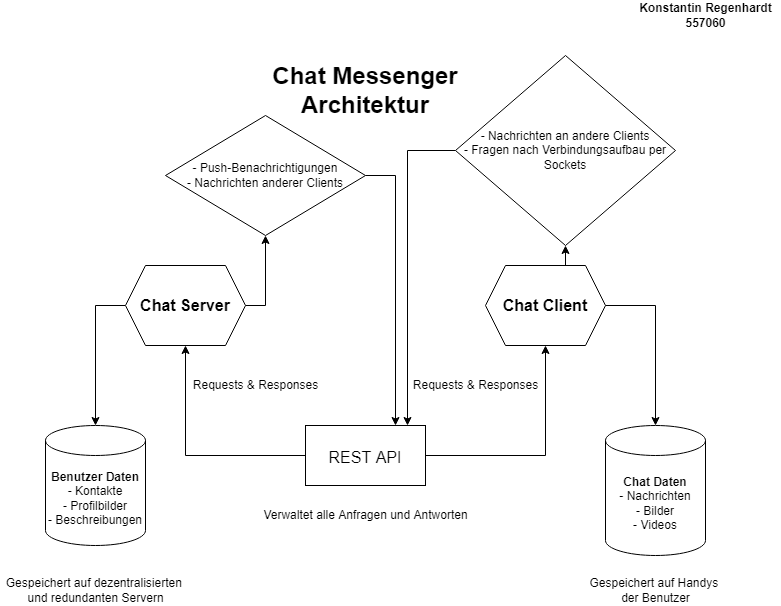

The diagram above was exported from draw.io. Its source (the exported page's mxGraphModel, read from the mxfile embedded in the PNG):
<mxGraphModel dx="782" dy="1105" grid="1" gridSize="10" guides="1" tooltips="1" connect="1" arrows="1" fold="1" page="1" pageScale="1" pageWidth="827" pageHeight="1169" math="0" shadow="0">
  <root>
    <mxCell id="0" />
    <mxCell id="1" parent="0" />
    <mxCell id="pLHAG96ntXrhp5_p_L3i-9" style="edgeStyle=orthogonalEdgeStyle;rounded=0;orthogonalLoop=1;jettySize=auto;html=1;exitX=0;exitY=0.5;exitDx=0;exitDy=0;entryX=0.5;entryY=0;entryDx=0;entryDy=0;entryPerimeter=0;" edge="1" parent="1" source="b42_afTLZL8ISwOCCNei-1">
      <mxGeometry relative="1" as="geometry">
        <mxPoint x="130" y="440" as="targetPoint" />
      </mxGeometry>
    </mxCell>
    <mxCell id="pLHAG96ntXrhp5_p_L3i-16" style="edgeStyle=orthogonalEdgeStyle;rounded=0;orthogonalLoop=1;jettySize=auto;html=1;exitX=1;exitY=0.5;exitDx=0;exitDy=0;entryX=0.5;entryY=1;entryDx=0;entryDy=0;" edge="1" parent="1" source="b42_afTLZL8ISwOCCNei-1" target="pLHAG96ntXrhp5_p_L3i-14">
      <mxGeometry relative="1" as="geometry" />
    </mxCell>
    <mxCell id="b42_afTLZL8ISwOCCNei-1" value="&lt;b&gt;&lt;font style=&quot;font-size: 16px;&quot;&gt;Chat Server&lt;/font&gt;&lt;/b&gt;" style="shape=hexagon;perimeter=hexagonPerimeter2;whiteSpace=wrap;html=1;fixedSize=1;" parent="1" vertex="1">
      <mxGeometry x="160" y="280" width="120" height="80" as="geometry" />
    </mxCell>
    <mxCell id="pLHAG96ntXrhp5_p_L3i-4" style="edgeStyle=orthogonalEdgeStyle;rounded=0;orthogonalLoop=1;jettySize=auto;html=1;exitX=1;exitY=0.5;exitDx=0;exitDy=0;" edge="1" parent="1" source="b42_afTLZL8ISwOCCNei-2" target="pLHAG96ntXrhp5_p_L3i-1">
      <mxGeometry relative="1" as="geometry">
        <mxPoint x="640" y="320" as="targetPoint" />
      </mxGeometry>
    </mxCell>
    <mxCell id="pLHAG96ntXrhp5_p_L3i-19" style="edgeStyle=orthogonalEdgeStyle;rounded=0;orthogonalLoop=1;jettySize=auto;html=1;exitX=0.5;exitY=0;exitDx=0;exitDy=0;entryX=0.5;entryY=1;entryDx=0;entryDy=0;" edge="1" parent="1" source="b42_afTLZL8ISwOCCNei-2" target="pLHAG96ntXrhp5_p_L3i-18">
      <mxGeometry relative="1" as="geometry" />
    </mxCell>
    <mxCell id="b42_afTLZL8ISwOCCNei-2" value="&lt;b&gt;Chat Client&lt;/b&gt;" style="shape=hexagon;perimeter=hexagonPerimeter2;whiteSpace=wrap;html=1;fixedSize=1;fontSize=16;" parent="1" vertex="1">
      <mxGeometry x="520" y="280" width="120" height="80" as="geometry" />
    </mxCell>
    <mxCell id="b42_afTLZL8ISwOCCNei-3" value="&lt;b&gt;&lt;font style=&quot;font-size: 24px;&quot;&gt;Chat Messenger Architektur&lt;/font&gt;&lt;/b&gt;" style="text;html=1;strokeColor=none;fillColor=none;align=center;verticalAlign=middle;whiteSpace=wrap;rounded=0;fontSize=16;" parent="1" vertex="1">
      <mxGeometry x="280" y="40" width="240" height="130" as="geometry" />
    </mxCell>
    <mxCell id="pLHAG96ntXrhp5_p_L3i-3" style="edgeStyle=orthogonalEdgeStyle;rounded=0;orthogonalLoop=1;jettySize=auto;html=1;exitX=1;exitY=0.5;exitDx=0;exitDy=0;entryX=0.5;entryY=1;entryDx=0;entryDy=0;" edge="1" parent="1" source="b42_afTLZL8ISwOCCNei-4" target="b42_afTLZL8ISwOCCNei-2">
      <mxGeometry relative="1" as="geometry" />
    </mxCell>
    <mxCell id="pLHAG96ntXrhp5_p_L3i-8" style="edgeStyle=orthogonalEdgeStyle;rounded=0;orthogonalLoop=1;jettySize=auto;html=1;exitX=0;exitY=0.5;exitDx=0;exitDy=0;entryX=0.5;entryY=1;entryDx=0;entryDy=0;" edge="1" parent="1" source="b42_afTLZL8ISwOCCNei-4" target="b42_afTLZL8ISwOCCNei-1">
      <mxGeometry relative="1" as="geometry" />
    </mxCell>
    <mxCell id="b42_afTLZL8ISwOCCNei-4" value="&lt;font style=&quot;font-size: 16px;&quot;&gt;REST API&lt;/font&gt;" style="rounded=0;whiteSpace=wrap;html=1;fontSize=24;" parent="1" vertex="1">
      <mxGeometry x="340" y="440" width="120" height="60" as="geometry" />
    </mxCell>
    <mxCell id="pLHAG96ntXrhp5_p_L3i-1" value="&lt;b&gt;Chat Daten&lt;/b&gt;&lt;br&gt;- Nachrichten&lt;br&gt;- Bilder&lt;br&gt;- Videos" style="shape=cylinder3;whiteSpace=wrap;html=1;boundedLbl=1;backgroundOutline=1;size=15;" vertex="1" parent="1">
      <mxGeometry x="640" y="440" width="100" height="130" as="geometry" />
    </mxCell>
    <mxCell id="pLHAG96ntXrhp5_p_L3i-11" value="Requests &amp;amp; Responses" style="text;html=1;align=center;verticalAlign=middle;resizable=0;points=[];autosize=1;strokeColor=none;fillColor=none;" vertex="1" parent="1">
      <mxGeometry x="440" y="390" width="140" height="20" as="geometry" />
    </mxCell>
    <mxCell id="pLHAG96ntXrhp5_p_L3i-12" value="Requests &amp;amp; Responses" style="text;html=1;align=center;verticalAlign=middle;resizable=0;points=[];autosize=1;strokeColor=none;fillColor=none;" vertex="1" parent="1">
      <mxGeometry x="220" y="390" width="140" height="20" as="geometry" />
    </mxCell>
    <mxCell id="pLHAG96ntXrhp5_p_L3i-13" value="&lt;b style=&quot;&quot;&gt;Benutzer Daten&lt;/b&gt;&lt;br style=&quot;&quot;&gt;&lt;span style=&quot;&quot;&gt;- Kontakte&lt;/span&gt;&lt;br style=&quot;&quot;&gt;&lt;span style=&quot;&quot;&gt;- Profilbilder&lt;/span&gt;&lt;br style=&quot;&quot;&gt;&lt;span style=&quot;&quot;&gt;- Beschreibungen&lt;/span&gt;" style="shape=cylinder3;whiteSpace=wrap;html=1;boundedLbl=1;backgroundOutline=1;size=15;" vertex="1" parent="1">
      <mxGeometry x="80" y="440" width="100" height="120" as="geometry" />
    </mxCell>
    <mxCell id="pLHAG96ntXrhp5_p_L3i-17" style="edgeStyle=orthogonalEdgeStyle;rounded=0;orthogonalLoop=1;jettySize=auto;html=1;exitX=1;exitY=0.5;exitDx=0;exitDy=0;entryX=0.75;entryY=0;entryDx=0;entryDy=0;" edge="1" parent="1" source="pLHAG96ntXrhp5_p_L3i-14" target="b42_afTLZL8ISwOCCNei-4">
      <mxGeometry relative="1" as="geometry" />
    </mxCell>
    <mxCell id="pLHAG96ntXrhp5_p_L3i-14" value="- Push-Benachrichtigungen&lt;br&gt;- Nachrichten anderer Clients" style="rhombus;whiteSpace=wrap;html=1;" vertex="1" parent="1">
      <mxGeometry x="200" y="130" width="200" height="120" as="geometry" />
    </mxCell>
    <mxCell id="pLHAG96ntXrhp5_p_L3i-20" style="edgeStyle=orthogonalEdgeStyle;rounded=0;orthogonalLoop=1;jettySize=auto;html=1;exitX=0;exitY=0.5;exitDx=0;exitDy=0;entryX=0.85;entryY=0;entryDx=0;entryDy=0;entryPerimeter=0;" edge="1" parent="1" source="pLHAG96ntXrhp5_p_L3i-18" target="b42_afTLZL8ISwOCCNei-4">
      <mxGeometry relative="1" as="geometry" />
    </mxCell>
    <mxCell id="pLHAG96ntXrhp5_p_L3i-18" value="- Nachrichten an andere Clients&lt;br&gt;- Fragen nach Verbindungsaufbau per Sockets" style="rhombus;whiteSpace=wrap;html=1;" vertex="1" parent="1">
      <mxGeometry x="490" y="70" width="220" height="190" as="geometry" />
    </mxCell>
    <mxCell id="pLHAG96ntXrhp5_p_L3i-21" value="Gespeichert auf dezentralisierten &lt;br&gt;und redundanten Servern" style="text;html=1;align=center;verticalAlign=middle;resizable=0;points=[];autosize=1;strokeColor=none;fillColor=none;" vertex="1" parent="1">
      <mxGeometry x="35" y="590" width="190" height="30" as="geometry" />
    </mxCell>
    <mxCell id="pLHAG96ntXrhp5_p_L3i-22" value="Gespeichert auf Handys &lt;br&gt;der Benutzer" style="text;html=1;align=center;verticalAlign=middle;resizable=0;points=[];autosize=1;strokeColor=none;fillColor=none;" vertex="1" parent="1">
      <mxGeometry x="620" y="590" width="140" height="30" as="geometry" />
    </mxCell>
    <mxCell id="pLHAG96ntXrhp5_p_L3i-23" value="Verwaltet alle Anfragen und Antworten" style="text;html=1;align=center;verticalAlign=middle;resizable=0;points=[];autosize=1;strokeColor=none;fillColor=none;" vertex="1" parent="1">
      <mxGeometry x="290" y="520" width="220" height="20" as="geometry" />
    </mxCell>
    <mxCell id="pLHAG96ntXrhp5_p_L3i-24" value="&lt;b&gt;Konstantin Regenhardt&lt;br&gt;557060&lt;/b&gt;" style="text;html=1;align=center;verticalAlign=middle;resizable=0;points=[];autosize=1;strokeColor=none;fillColor=none;" vertex="1" parent="1">
      <mxGeometry x="665" y="15" width="150" height="30" as="geometry" />
    </mxCell>
  </root>
</mxGraphModel>